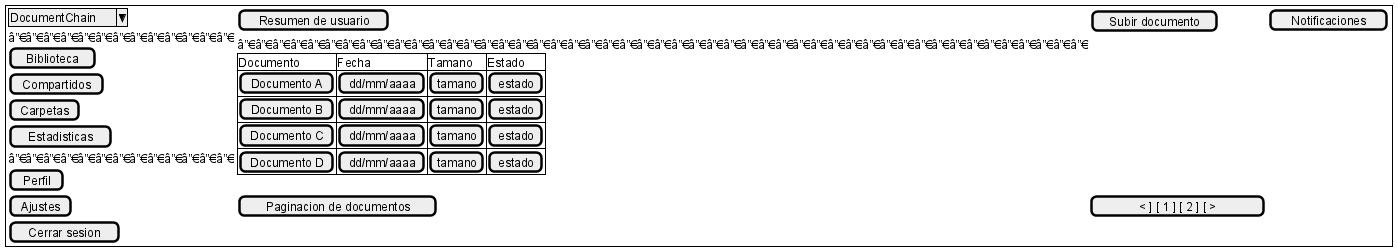

The diagram above was rendered by PlantUML. Its source (embedded in the PNG):
@startsalt
{+
  {
    {
      ^DocumentChain^
      â”€â”€â”€â”€â”€â”€â”€â”€â”€â”€â”€â”€â”€
      [Biblioteca]
      [Compartidos]
      [Carpetas]
      [Estadisticas]
      â”€â”€â”€â”€â”€â”€â”€â”€â”€â”€â”€â”€â”€
      [Perfil]
      [Ajustes]
      [Cerrar sesion]
    } |
    {
      [Resumen de usuario] | {  [Subir documento]  } |  [Notificaciones]
      â”€â”€â”€â”€â”€â”€â”€â”€â”€â”€â”€â”€â”€â”€â”€â”€â”€â”€â”€â”€â”€â”€â”€â”€â”€â”€â”€â”€â”€â”€â”€â”€â”€â”€â”€â”€â”€â”€â”€â”€â”€â”€â”€â”€â”€â”€â”€â”€â”€
      {#
        Documento | Fecha | Tamano | Estado
        [Documento A] | [dd/mm/aaaa] | [tamano] | [estado]
        [Documento B] | [dd/mm/aaaa] | [tamano] | [estado]
        [Documento C] | [dd/mm/aaaa] | [tamano] | [estado]
        [Documento D] | [dd/mm/aaaa] | [tamano] | [estado]
      }
      .
      [Paginacion de documentos] |  [ < ] [ 1 ] [ 2 ] [ > ]
    }
  }
}
@endsalt